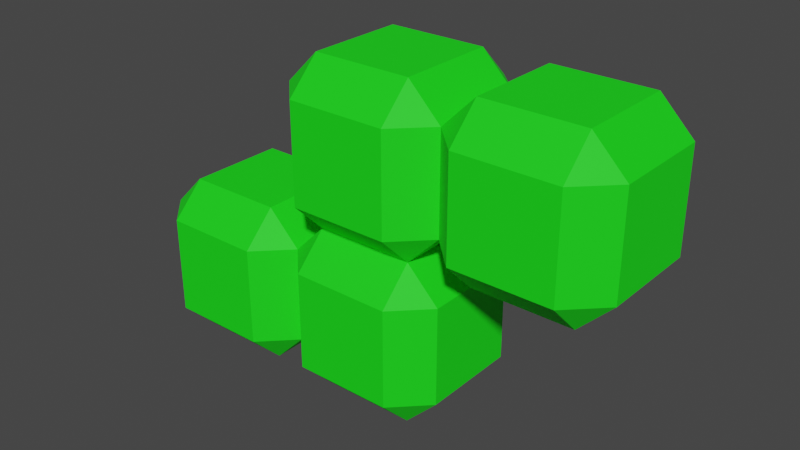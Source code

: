 # Source: Model_S.blend  (saved by Blender 3.0.42; exported with 4.5.12 LTS)
import bpy
from mathutils import Matrix  # noqa: F401  (used for matrix-valued properties, if any)

bpy.ops.wm.read_factory_settings(use_empty=True)
scene = bpy.context.scene
scene.name = 'Scene'

# ---- materials (node trees are filled in below, after node groups)
mat_s_met = bpy.data.materials.new('S_met')
mat_s_met.alpha_threshold = 0.0
mat_s_met.use_transparent_shadow = False
mat_s_met.line_color = (0.0, 0.0, 0.0, 1.0)

# ---- material node trees
mat_s_met.use_nodes = True; mat_s_met.node_tree.nodes.clear()
_N = mat_s_met.node_tree.nodes; _L = mat_s_met.node_tree.links
n0 = _N.new('ShaderNodeOutputMaterial'); n0.name = 'Material Output'; n0.location = (300, 300)
n1 = _N.new('ShaderNodeBsdfPrincipled'); n1.name = 'Principled BSDF'; n1.location = (10, 300)
n1.distribution = 'GGX'
n1.subsurface_method = 'RANDOM_WALK_SKIN'
n1.inputs[0].default_value = (0.004777, 0.8714, 0.004777, 1.0)
n1.inputs[2].default_value = 0.7
n1.inputs[3].default_value = 1.45
n1.inputs[27].default_value = (0.0, 0.0, 0.0, 1.0)
n1.inputs[28].default_value = 1.0
_L.new(n1.outputs[0], n0.inputs[0])
n0.is_active_output = True

# ---- world
world_world = bpy.data.worlds.new('World'); scene.world = world_world
world_world.use_nodes = True; world_world.node_tree.nodes.clear()
_N = world_world.node_tree.nodes; _L = world_world.node_tree.links
n0 = _N.new('ShaderNodeOutputWorld'); n0.name = 'World Output'; n0.location = (300, 300)
n1 = _N.new('ShaderNodeBackground'); n1.name = 'Background'; n1.location = (10, 300)
n1.inputs[0].default_value = (0.05088, 0.05088, 0.05088, 1.0)
_L.new(n1.outputs[0], n0.inputs[0])
n0.is_active_output = True
world_world.color = (0.05088, 0.05088, 0.05088)
world_world.use_sun_shadow = False
world_world.sun_shadow_jitter_overblur = 0.0

# ---- meshes
me_s_body = bpy.data.meshes.new('S_body')
me_s_body.from_pydata([(0.6, 1.0, 0.6), (0.6, 0.6, 1.0), (1.0, 0.6, 0.6), (0.6, 0.6, -1.0), (0.6, 1.0, -0.6), (1.0, 0.6, -0.6), (1.0, -0.6, 0.6), (0.6, -0.6, 1.0), (0.6, -1.0, 0.6), (1.0, -0.6, -0.6), (0.6, -1.0, -0.6), (0.6, -0.6, -1.0), (-0.6, 1.0, 0.6), (-1.0, 0.6, 0.6), (-0.6, 0.6, 1.0), (-1.0, 0.6, -0.6), (-0.6, 1.0, -0.6), (-0.6, 0.6, -1.0), (-1.0, -0.6, 0.6), (-0.6, -1.0, 0.6), (-0.6, -0.6, 1.0), (-0.6, -0.6, -1.0), (-0.6, -1.0, -0.6), (-1.0, -0.6, -0.6)], [], [(17, 3, 11, 21), (23, 18, 13, 15), (10, 8, 19, 22), (1, 14, 20, 7), (5, 2, 6, 9), (0, 1, 2), (3, 4, 5), (6, 7, 8), (9, 10, 11), (12, 13, 14), (15, 16, 17), (18, 19, 20), (21, 22, 23), (17, 21, 23, 15), (3, 17, 16, 4), (2, 5, 4, 0), (22, 19, 18, 23), (8, 10, 9, 6), (12, 16, 15, 13), (7, 20, 19, 8), (1, 7, 6, 2), (21, 11, 10, 22), (20, 14, 13, 18), (14, 1, 0, 12), (11, 3, 5, 9), (16, 12, 0, 4)])
_uv = me_s_body.uv_layers.new(name='UVMap')
_uv.uv.foreach_set('vector', [0.175, 0.55, 0.325, 0.55, 0.325, 0.7, 0.175, 0.7, 0.425, 0.05, 0.575, 0.05, 0.575, 0.2, 0.425, 0.2, 0.425, 0.8, 0.575, 0.8, 0.575, 0.95, 0.425, 0.95, 0.675, 0.55, 0.825, 0.55, 0.825, 0.7, 0.675, 0.7, 0.425, 0.55, 0.575, 0.55, 0.575, 0.7, 0.425, 0.7, 0.575, 0.45, 0.625, 0.45, 0.575, 0.5, 0.325, 0.55, 0.325, 0.5, 0.375, 0.55, 0.575, 0.7, 0.625, 0.7, 0.575, 0.75, 0.425, 0.75, 0.375, 0.8, 0.375, 0.8, 0.575, 0.25, 0.575, 0.25, 0.625, 0.2, 0.425, 0.2, 0.425, 0.25, 0.375, 0.2, 0.575, 0.05, 0.575, 0.0, 0.625, 0.05, 0.175, 0.7, 0.175, 0.75, 0.125, 0.7, 0.175, 0.55, 0.175, 0.7, 0.125, 0.7, 0.125, 0.55, 0.325, 0.55, 0.175, 0.55, 0.175, 0.5, 0.325, 0.5, 0.575, 0.55, 0.425, 0.55, 0.425, 0.45, 0.575, 0.45, 0.425, 0.0, 0.575, 0.0, 0.575, 0.05, 0.425, 0.05, 0.575, 0.8, 0.425, 0.8, 0.425, 0.7, 0.575, 0.7, 0.575, 0.3, 0.425, 0.3, 0.425, 0.2, 0.575, 0.2, 0.625, 0.8, 0.625, 0.95, 0.575, 0.95, 0.575, 0.8, 0.675, 0.55, 0.675, 0.7, 0.575, 0.7, 0.575, 0.55, 0.175, 0.7, 0.325, 0.7, 0.325, 0.75, 0.175, 0.75, 0.625, 0.05, 0.625, 0.2, 0.575, 0.2, 0.575, 0.05, 0.625, 0.3, 0.625, 0.45, 0.575, 0.45, 0.575, 0.3, 0.325, 0.7, 0.325, 0.55, 0.425, 0.55, 0.425, 0.7, 0.425, 0.3, 0.575, 0.3, 0.575, 0.45, 0.425, 0.45])
me_s_body.materials.append(mat_s_met)
me_s_body.use_remesh_preserve_volume = False
me_s_body.use_remesh_preserve_attributes = False
me_s_body.use_mirror_vertex_groups = False
me_s_body.update()

# ---- objects
ob_s = bpy.data.objects.new('S', me_s_body)
ob_s_001 = bpy.data.objects.new('S.001', me_s_body)
ob_s_002 = bpy.data.objects.new('S.002', me_s_body)
ob_s_003 = bpy.data.objects.new('S.003', me_s_body)

# ---- transforms, parenting, visibility, modifiers, constraints
ob_s.location = (0.0, 0.0, 0.0)
ob_s.scale = (0.5, 0.5, 0.5)
ob_s.lock_rotations_4d = False
ob_s.empty_display_type = 'ARROWS'
ob_s.lineart.crease_threshold = 0.0
ob_s_001.location = (1.0, 0.0, 0.0)
ob_s_001.scale = (0.5, 0.5, 0.5)
ob_s_001.lock_rotations_4d = False
ob_s_001.empty_display_type = 'ARROWS'
ob_s_001.lineart.crease_threshold = 0.0
ob_s_002.location = (0.0, 0.0, -1.0)
ob_s_002.scale = (0.5, 0.5, 0.5)
ob_s_002.lock_rotations_4d = False
ob_s_002.empty_display_type = 'ARROWS'
ob_s_002.lineart.crease_threshold = 0.0
ob_s_003.location = (-1.0, 0.0, -1.0)
ob_s_003.scale = (0.5, 0.5, 0.5)
ob_s_003.lock_rotations_4d = False
ob_s_003.empty_display_type = 'ARROWS'
ob_s_003.lineart.crease_threshold = 0.0

# ---- collection membership
scene.collection.objects.link(ob_s)
scene.collection.objects.link(ob_s_001)
scene.collection.objects.link(ob_s_002)
scene.collection.objects.link(ob_s_003)

# ---- scene / render settings (as saved in the file)
scene.frame_start = 1; scene.frame_end = 250; scene.frame_set(1)
scene.render.engine = 'BLENDER_EEVEE_NEXT'
scene.cycles.sampling_pattern = 'TABULATED_SOBOL'
scene.cycles.use_light_tree = False
scene.view_settings.view_transform = 'Filmic'
bpy.context.view_layer.update()

# ---- added for rendering (the .blend has no active camera and no usable light): camera, sun
cam_auto = bpy.data.cameras.new('AutoCamera')
cam_auto.lens = 50.0
cam_auto.sensor_width = 36.0
cam_auto.clip_end = 1000.0
ob_auto_camera = bpy.data.objects.new('AutoCamera', cam_auto)
scene.collection.objects.link(ob_auto_camera)
ob_auto_camera.location = (3.46187, -4.15425, 2.2695)
ob_auto_camera.rotation_euler = (1.09748, -7.21219e-08, 0.694738)
scene.camera = ob_auto_camera
light_auto_sun = bpy.data.lights.new('AutoSun', 'SUN')
light_auto_sun.energy = 3.0
light_auto_sun.angle = 0.0523599
ob_auto_sun = bpy.data.objects.new('AutoSun', light_auto_sun)
scene.collection.objects.link(ob_auto_sun)
ob_auto_sun.rotation_euler = (0.872665, 0.174533, 0.523599)
bpy.context.view_layer.update()
